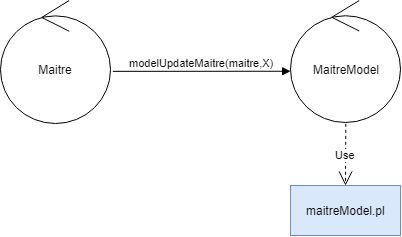

The diagram above was exported from draw.io. Its source (the exported page's mxGraphModel, read from the mxfile embedded in the PNG):
<mxGraphModel dx="723" dy="432" grid="1" gridSize="10" guides="1" tooltips="1" connect="1" arrows="1" fold="1" page="1" pageScale="1" pageWidth="827" pageHeight="1169" math="0" shadow="0">
  <root>
    <mxCell id="0" />
    <mxCell id="1" parent="0" />
    <mxCell id="_W0dUly_V2KNIpaSLCi6-1" value="Maitre" style="ellipse;shape=umlControl;whiteSpace=wrap;html=1;" vertex="1" parent="1">
      <mxGeometry x="80" y="108" width="110" height="123" as="geometry" />
    </mxCell>
    <mxCell id="_W0dUly_V2KNIpaSLCi6-2" value="MaitreModel" style="ellipse;shape=umlControl;whiteSpace=wrap;html=1;" vertex="1" parent="1">
      <mxGeometry x="370" y="108" width="110" height="122" as="geometry" />
    </mxCell>
    <mxCell id="_W0dUly_V2KNIpaSLCi6-3" value="modelUpdateMaitre(maitre,X)" style="html=1;verticalAlign=bottom;endArrow=block;entryX=0.001;entryY=0.58;entryDx=0;entryDy=0;entryPerimeter=0;exitX=1.021;exitY=0.576;exitDx=0;exitDy=0;exitPerimeter=0;" edge="1" parent="1" source="_W0dUly_V2KNIpaSLCi6-1" target="_W0dUly_V2KNIpaSLCi6-2">
      <mxGeometry width="80" relative="1" as="geometry">
        <mxPoint x="192" y="163" as="sourcePoint" />
        <mxPoint x="370" y="163" as="targetPoint" />
      </mxGeometry>
    </mxCell>
    <mxCell id="_W0dUly_V2KNIpaSLCi6-4" value="maitreModel.pl" style="html=1;fillColor=#dae8fc;strokeColor=#6c8ebf;" vertex="1" parent="1">
      <mxGeometry x="370" y="293" width="110" height="50" as="geometry" />
    </mxCell>
    <mxCell id="_W0dUly_V2KNIpaSLCi6-5" value="Use" style="endArrow=open;endSize=12;dashed=1;html=1;exitX=0.503;exitY=1.011;exitDx=0;exitDy=0;exitPerimeter=0;entryX=0.5;entryY=0;entryDx=0;entryDy=0;" edge="1" parent="1" source="_W0dUly_V2KNIpaSLCi6-2" target="_W0dUly_V2KNIpaSLCi6-4">
      <mxGeometry width="160" relative="1" as="geometry">
        <mxPoint x="452.8299999999999" y="230.48800000000006" as="sourcePoint" />
        <mxPoint x="440" y="343" as="targetPoint" />
      </mxGeometry>
    </mxCell>
  </root>
</mxGraphModel>